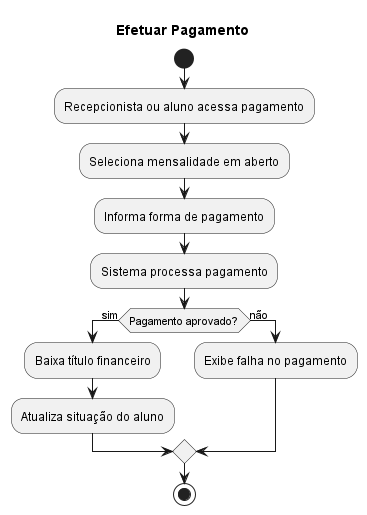

The diagram above was rendered by PlantUML. Its source (embedded in the PNG):
@startuml
title Efetuar Pagamento

start
:Recepcionista ou aluno acessa pagamento;
:Seleciona mensalidade em aberto;
:Informa forma de pagamento;
:Sistema processa pagamento;

if (Pagamento aprovado?) then (sim)
  :Baixa título financeiro;
  :Atualiza situação do aluno;
else (não)
  :Exibe falha no pagamento;
endif

stop
@enduml